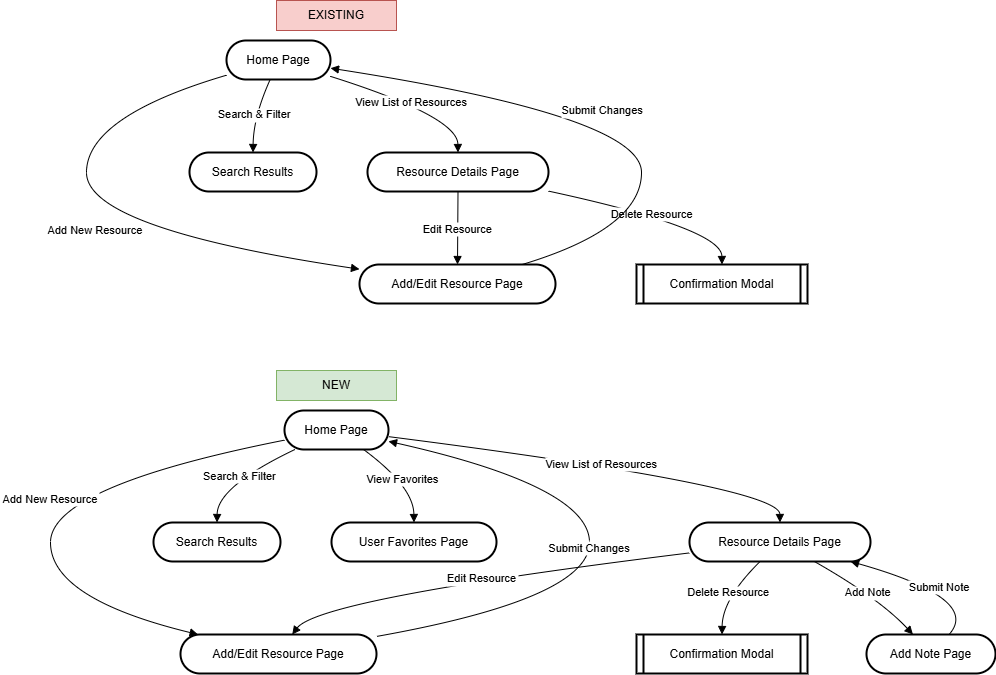

The diagram above was exported from draw.io. Its source (the exported page's mxGraphModel, read from the mxfile embedded in the PNG):
<mxGraphModel dx="2284" dy="746" grid="1" gridSize="10" guides="1" tooltips="1" connect="1" arrows="1" fold="1" page="1" pageScale="1" pageWidth="850" pageHeight="1100" math="0" shadow="0">
  <root>
    <mxCell id="0" />
    <mxCell id="1" parent="0" />
    <mxCell id="Vo_6G4gifwqp1QsCSsx4-12" value="Home Page" style="rounded=1;whiteSpace=wrap;arcSize=50;strokeWidth=2;" parent="1" vertex="1">
      <mxGeometry x="-574" y="130" width="104" height="39" as="geometry" />
    </mxCell>
    <mxCell id="Vo_6G4gifwqp1QsCSsx4-13" value="Resource Details Page" style="rounded=1;whiteSpace=wrap;arcSize=50;strokeWidth=2;" parent="1" vertex="1">
      <mxGeometry x="-433" y="242" width="181" height="39" as="geometry" />
    </mxCell>
    <mxCell id="Vo_6G4gifwqp1QsCSsx4-14" value="Add/Edit Resource Page" style="rounded=1;whiteSpace=wrap;arcSize=50;strokeWidth=2;" parent="1" vertex="1">
      <mxGeometry x="-441" y="354" width="196" height="39" as="geometry" />
    </mxCell>
    <mxCell id="Vo_6G4gifwqp1QsCSsx4-15" value="Confirmation Modal" style="strokeWidth=2;shape=process;whiteSpace=wrap;size=0.04;" parent="1" vertex="1">
      <mxGeometry x="-164" y="354" width="171" height="39" as="geometry" />
    </mxCell>
    <mxCell id="Vo_6G4gifwqp1QsCSsx4-16" value="Search Results" style="rounded=1;whiteSpace=wrap;arcSize=50;strokeWidth=2;" parent="1" vertex="1">
      <mxGeometry x="-611" y="242" width="127" height="39" as="geometry" />
    </mxCell>
    <mxCell id="Vo_6G4gifwqp1QsCSsx4-17" value="View List of Resources" style="curved=1;startArrow=none;endArrow=block;exitX=1;exitY=0.92;entryX=0.5;entryY=0;rounded=0;" parent="1" source="Vo_6G4gifwqp1QsCSsx4-12" target="Vo_6G4gifwqp1QsCSsx4-13" edge="1">
      <mxGeometry relative="1" as="geometry">
        <Array as="points">
          <mxPoint x="-343" y="206" />
        </Array>
      </mxGeometry>
    </mxCell>
    <mxCell id="Vo_6G4gifwqp1QsCSsx4-18" value="Add New Resource" style="curved=1;startArrow=none;endArrow=block;exitX=0;exitY=0.89;entryX=0;entryY=0.12;rounded=0;" parent="1" source="Vo_6G4gifwqp1QsCSsx4-12" target="Vo_6G4gifwqp1QsCSsx4-14" edge="1">
      <mxGeometry relative="1" as="geometry">
        <Array as="points">
          <mxPoint x="-714" y="206" />
          <mxPoint x="-714" y="318" />
        </Array>
      </mxGeometry>
    </mxCell>
    <mxCell id="Vo_6G4gifwqp1QsCSsx4-19" value="Edit Resource" style="curved=1;startArrow=none;endArrow=block;exitX=0.5;exitY=1;entryX=0.5;entryY=0;rounded=0;" parent="1" source="Vo_6G4gifwqp1QsCSsx4-13" target="Vo_6G4gifwqp1QsCSsx4-14" edge="1">
      <mxGeometry relative="1" as="geometry">
        <Array as="points" />
      </mxGeometry>
    </mxCell>
    <mxCell id="Vo_6G4gifwqp1QsCSsx4-20" value="Delete Resource" style="curved=1;startArrow=none;endArrow=block;exitX=1;exitY=0.99;entryX=0.5;entryY=0;rounded=0;" parent="1" source="Vo_6G4gifwqp1QsCSsx4-13" target="Vo_6G4gifwqp1QsCSsx4-15" edge="1">
      <mxGeometry relative="1" as="geometry">
        <Array as="points">
          <mxPoint x="-79" y="318" />
        </Array>
      </mxGeometry>
    </mxCell>
    <mxCell id="Vo_6G4gifwqp1QsCSsx4-21" value="Submit Changes" style="curved=1;startArrow=none;endArrow=block;exitX=0.83;exitY=0;entryX=1;entryY=0.71;rounded=0;" parent="1" source="Vo_6G4gifwqp1QsCSsx4-14" target="Vo_6G4gifwqp1QsCSsx4-12" edge="1">
      <mxGeometry relative="1" as="geometry">
        <Array as="points">
          <mxPoint x="-159" y="318" />
          <mxPoint x="-159" y="206" />
        </Array>
      </mxGeometry>
    </mxCell>
    <mxCell id="Vo_6G4gifwqp1QsCSsx4-22" value="Search &amp; Filter" style="curved=1;startArrow=none;endArrow=block;exitX=0.42;exitY=1;entryX=0.5;entryY=0;rounded=0;" parent="1" source="Vo_6G4gifwqp1QsCSsx4-12" target="Vo_6G4gifwqp1QsCSsx4-16" edge="1">
      <mxGeometry relative="1" as="geometry">
        <Array as="points">
          <mxPoint x="-547" y="206" />
        </Array>
      </mxGeometry>
    </mxCell>
    <mxCell id="vpLQW6seczVycxzv-A89-1" value="Home Page" style="rounded=1;whiteSpace=wrap;arcSize=50;strokeWidth=2;" parent="1" vertex="1">
      <mxGeometry x="-516" y="500" width="104" height="39" as="geometry" />
    </mxCell>
    <mxCell id="vpLQW6seczVycxzv-A89-2" value="Resource Details Page" style="rounded=1;whiteSpace=wrap;arcSize=50;strokeWidth=2;" parent="1" vertex="1">
      <mxGeometry x="-111" y="612" width="181" height="39" as="geometry" />
    </mxCell>
    <mxCell id="vpLQW6seczVycxzv-A89-3" value="Add/Edit Resource Page" style="rounded=1;whiteSpace=wrap;arcSize=50;strokeWidth=2;" parent="1" vertex="1">
      <mxGeometry x="-620" y="724" width="196" height="39" as="geometry" />
    </mxCell>
    <mxCell id="vpLQW6seczVycxzv-A89-4" value="Confirmation Modal" style="strokeWidth=2;shape=process;whiteSpace=wrap;size=0.04;" parent="1" vertex="1">
      <mxGeometry x="-164" y="724" width="171" height="39" as="geometry" />
    </mxCell>
    <mxCell id="vpLQW6seczVycxzv-A89-5" value="Search Results" style="rounded=1;whiteSpace=wrap;arcSize=50;strokeWidth=2;" parent="1" vertex="1">
      <mxGeometry x="-647" y="612" width="127" height="39" as="geometry" />
    </mxCell>
    <mxCell id="vpLQW6seczVycxzv-A89-6" value="User Favorites Page" style="rounded=1;whiteSpace=wrap;arcSize=50;strokeWidth=2;" parent="1" vertex="1">
      <mxGeometry x="-469" y="612" width="165" height="39" as="geometry" />
    </mxCell>
    <mxCell id="vpLQW6seczVycxzv-A89-7" value="Add Note Page" style="rounded=1;whiteSpace=wrap;arcSize=50;strokeWidth=2;" parent="1" vertex="1">
      <mxGeometry x="66" y="724" width="129" height="39" as="geometry" />
    </mxCell>
    <mxCell id="vpLQW6seczVycxzv-A89-8" value="View List of Resources" style="curved=1;startArrow=none;endArrow=block;exitX=1;exitY=0.67;entryX=0.5;entryY=0;rounded=0;" parent="1" source="vpLQW6seczVycxzv-A89-1" target="vpLQW6seczVycxzv-A89-2" edge="1">
      <mxGeometry relative="1" as="geometry">
        <Array as="points">
          <mxPoint x="-21" y="576" />
        </Array>
      </mxGeometry>
    </mxCell>
    <mxCell id="vpLQW6seczVycxzv-A89-9" value="Add New Resource" style="curved=1;startArrow=none;endArrow=block;exitX=0;exitY=0.76;entryX=0.09;entryY=0;rounded=0;" parent="1" source="vpLQW6seczVycxzv-A89-1" target="vpLQW6seczVycxzv-A89-3" edge="1">
      <mxGeometry relative="1" as="geometry">
        <Array as="points">
          <mxPoint x="-750" y="576" />
          <mxPoint x="-750" y="688" />
        </Array>
      </mxGeometry>
    </mxCell>
    <mxCell id="vpLQW6seczVycxzv-A89-10" value="Edit Resource" style="curved=1;startArrow=none;endArrow=block;exitX=0;exitY=0.78;entryX=0.57;entryY=0;rounded=0;" parent="1" source="vpLQW6seczVycxzv-A89-2" target="vpLQW6seczVycxzv-A89-3" edge="1">
      <mxGeometry relative="1" as="geometry">
        <Array as="points">
          <mxPoint x="-481" y="688" />
        </Array>
      </mxGeometry>
    </mxCell>
    <mxCell id="vpLQW6seczVycxzv-A89-11" value="Delete Resource" style="curved=1;startArrow=none;endArrow=block;exitX=0.39;exitY=1;entryX=0.5;entryY=0;rounded=0;" parent="1" source="vpLQW6seczVycxzv-A89-2" target="vpLQW6seczVycxzv-A89-4" edge="1">
      <mxGeometry relative="1" as="geometry">
        <Array as="points">
          <mxPoint x="-78" y="688" />
        </Array>
      </mxGeometry>
    </mxCell>
    <mxCell id="vpLQW6seczVycxzv-A89-12" value="Submit Changes" style="curved=1;startArrow=none;endArrow=block;exitX=1;exitY=0.05;entryX=1;entryY=0.79;rounded=0;" parent="1" source="vpLQW6seczVycxzv-A89-3" target="vpLQW6seczVycxzv-A89-1" edge="1">
      <mxGeometry relative="1" as="geometry">
        <Array as="points">
          <mxPoint x="-211" y="688" />
          <mxPoint x="-211" y="576" />
        </Array>
      </mxGeometry>
    </mxCell>
    <mxCell id="vpLQW6seczVycxzv-A89-13" value="Search &amp; Filter" style="curved=1;startArrow=none;endArrow=block;exitX=0.1;exitY=1;entryX=0.5;entryY=0;rounded=0;" parent="1" source="vpLQW6seczVycxzv-A89-1" target="vpLQW6seczVycxzv-A89-5" edge="1">
      <mxGeometry relative="1" as="geometry">
        <Array as="points">
          <mxPoint x="-583" y="576" />
        </Array>
      </mxGeometry>
    </mxCell>
    <mxCell id="vpLQW6seczVycxzv-A89-14" value="View Favorites" style="curved=1;startArrow=none;endArrow=block;exitX=0.76;exitY=1;entryX=0.5;entryY=0;rounded=0;" parent="1" source="vpLQW6seczVycxzv-A89-1" target="vpLQW6seczVycxzv-A89-6" edge="1">
      <mxGeometry relative="1" as="geometry">
        <Array as="points">
          <mxPoint x="-387" y="576" />
        </Array>
      </mxGeometry>
    </mxCell>
    <mxCell id="vpLQW6seczVycxzv-A89-15" value="Add Note" style="curved=1;startArrow=none;endArrow=block;exitX=0.69;exitY=1;entryX=0.36;entryY=0;rounded=0;" parent="1" source="vpLQW6seczVycxzv-A89-2" target="vpLQW6seczVycxzv-A89-7" edge="1">
      <mxGeometry relative="1" as="geometry">
        <Array as="points">
          <mxPoint x="79" y="688" />
        </Array>
      </mxGeometry>
    </mxCell>
    <mxCell id="vpLQW6seczVycxzv-A89-16" value="Submit Note" style="curved=1;startArrow=none;endArrow=block;exitX=0.64;exitY=0;entryX=0.89;entryY=1;rounded=0;" parent="1" source="vpLQW6seczVycxzv-A89-7" target="vpLQW6seczVycxzv-A89-2" edge="1">
      <mxGeometry relative="1" as="geometry">
        <Array as="points">
          <mxPoint x="181" y="688" />
        </Array>
      </mxGeometry>
    </mxCell>
    <mxCell id="vpLQW6seczVycxzv-A89-17" value="EXISTING" style="text;html=1;align=center;verticalAlign=middle;whiteSpace=wrap;rounded=0;fillColor=#f8cecc;strokeColor=#b85450;" parent="1" vertex="1">
      <mxGeometry x="-524" y="90" width="120" height="30" as="geometry" />
    </mxCell>
    <mxCell id="vpLQW6seczVycxzv-A89-18" value="NEW" style="text;html=1;align=center;verticalAlign=middle;whiteSpace=wrap;rounded=0;fillColor=#d5e8d4;strokeColor=#82b366;" parent="1" vertex="1">
      <mxGeometry x="-524" y="460" width="120" height="30" as="geometry" />
    </mxCell>
  </root>
</mxGraphModel>